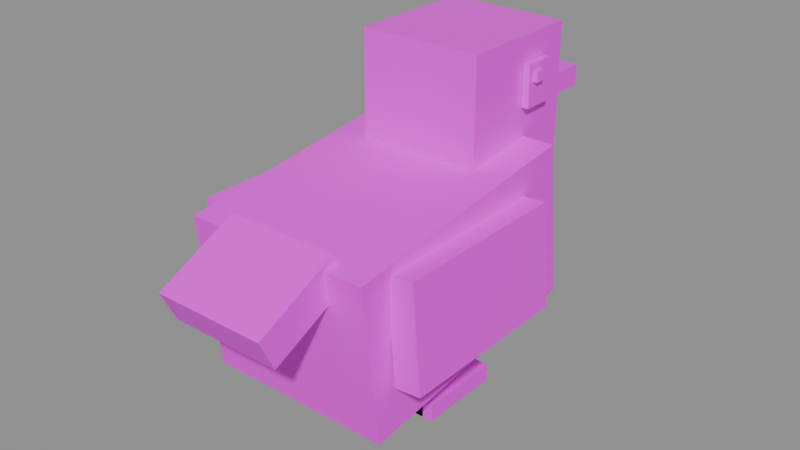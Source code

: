 # Source: Duck.blend  (saved by Blender 5.3.31; exported with 4.5.12 LTS)
import bpy
from mathutils import Matrix  # noqa: F401  (used for matrix-valued properties, if any)

bpy.ops.wm.read_factory_settings(use_empty=True)
scene = bpy.context.scene
scene.name = 'Scene'

# ---- images (referenced by path relative to the original .blend; pixels are not part of the script)
import os
ASSET_DIR = os.environ.get("B2B_ASSET_DIR", "")  # directory of the original .blend (textures are referenced by path, not embedded)
HERE = os.path.dirname(os.path.abspath(__file__))  # packed textures are extracted next to this script under _unpacked/

def load_image(name, relpath, width, height, colorspace="sRGB"):
    """Load a texture the original file referenced (path relative to the .blend, or extracted next to this script)."""
    p = next((c for c in (os.path.join(HERE, relpath), os.path.join(ASSET_DIR, relpath)) if relpath and os.path.exists(c)), "")
    if p:
        img = bpy.data.images.load(p, check_existing=True)
        img.name = name
    else:  # same state as the original file: an image datablock whose file is absent (Cycles renders it pink)
        img = bpy.data.images.new(name, width, height)
        img.source = "FILE"
        img.filepath = "//" + (relpath or name)
    img.colorspace_settings.name = colorspace
    return img
img_duck_texture = load_image('Duck_Texture', 'Duck_Texture.png', 1024, 1024, 'sRGB')

# ---- materials (node trees are filled in below, after node groups)
mat_duck_mat = bpy.data.materials.new('Duck_Mat')

# ---- material node trees
mat_duck_mat.use_nodes = True; mat_duck_mat.node_tree.nodes.clear()
_N = mat_duck_mat.node_tree.nodes; _L = mat_duck_mat.node_tree.links
n0 = _N.new('ShaderNodeBsdfPrincipled'); n0.name = 'Principled BSDF'; n0.location = (-200, 100)
n0.inputs[2].default_value = 0.45
n0.inputs[10].default_value = 0.005
n1 = _N.new('ShaderNodeOutputMaterial'); n1.name = 'Material Output'; n1.location = (200, 100)
n2 = _N.new('ShaderNodeTexImage'); n2.name = 'Image Texture'; n2.location = (0, 0)
n2.image = img_duck_texture
_L.new(n0.outputs[0], n1.inputs[0])
_L.new(n2.outputs[0], n0.inputs[0])
n1.is_active_output = True

# ---- meshes
me_duck = bpy.data.meshes.new('Duck')
me_duck.from_pydata([(0.65, -1.096, 0.2808), (0.65, -0.2027, 0.3885), (-0.65, -0.2027, 0.3885), (-0.65, -1.096, 0.2808), (0.65, 0.6908, 0.4963), (-0.65, 0.6908, 0.4963), (-0.65, -0.9646, -0.8113), (-0.65, -0.07102, -0.7035), (0.65, -0.07102, -0.7035), (0.65, -0.9646, -0.8113), (-0.65, 0.8225, -0.5958), (0.65, 0.8225, -0.5958), (0.598, -0.2809, 0.1395), (0.598, 0.7991, 0.1395), (-0.598, 0.7991, 0.1395), (-0.598, -0.2809, 0.1395), (-0.598, -0.2809, -0.6305), (-0.598, 0.7991, -0.6305), (0.598, 0.7991, -0.6305), (0.598, -0.2809, -0.6305), (0.4275, 0.1691, 1.158), (0.4275, 1.069, 1.158), (-0.4275, 1.069, 1.158), (-0.4275, 0.1691, 1.158), (-0.4275, 0.1691, 0.2575), (-0.4275, 1.069, 0.2575), (0.4275, 1.069, 0.2575), (0.4275, 0.1691, 0.2575), (0.25, 1.039, 0.6925), (0.25, 1.589, 0.6925), (-0.25, 1.589, 0.6925), (-0.25, 1.039, 0.6925), (-0.25, 1.039, 0.5425), (-0.25, 1.589, 0.5425), (0.25, 1.589, 0.5425), (0.25, 1.039, 0.5425), (-0.4325, 0.6461, 0.9843), (-0.4325, 0.8621, 0.9843), (-0.4825, 0.8621, 0.9843), (-0.4825, 0.6461, 0.9843), (-0.4825, 0.6461, 0.7007), (-0.4825, 0.8621, 0.7007), (-0.4325, 0.8621, 0.7007), (-0.4325, 0.6461, 0.7007), (-0.4725, 0.6866, 0.937), (-0.4725, 0.7568, 0.937), (-0.5125, 0.7568, 0.937), (-0.5125, 0.6866, 0.937), (-0.5125, 0.6866, 0.8668), (-0.5125, 0.7568, 0.8668), (-0.4725, 0.7568, 0.8668), (-0.4725, 0.6866, 0.8668), (0.4825, 0.6461, 0.9843), (0.4825, 0.8621, 0.9843), (0.4325, 0.8621, 0.9843), (0.4325, 0.6461, 0.9843), (0.4325, 0.6461, 0.7007), (0.4325, 0.8621, 0.7007), (0.4825, 0.8621, 0.7007), (0.4825, 0.6461, 0.7007), (0.5125, 0.6866, 0.937), (0.5125, 0.7568, 0.937), (0.4725, 0.7568, 0.937), (0.4725, 0.6866, 0.937), (0.4725, 0.6866, 0.8668), (0.4725, 0.7568, 0.8668), (0.5125, 0.7568, 0.8668), (0.5125, 0.6866, 0.8668), (-0.6217, -0.8569, 0.2467), (-0.6217, 0.4031, 0.2467), (-0.8011, 0.4031, 0.261), (-0.8011, -0.8569, 0.261), (-0.8583, -0.8569, -0.4517), (-0.8583, 0.4031, -0.4517), (-0.6789, 0.4031, -0.466), (-0.6789, -0.8569, -0.466), (0.8011, -0.8569, 0.261), (0.8011, 0.4031, 0.261), (0.6217, 0.4031, 0.2467), (0.6217, -0.8569, 0.2467), (0.6789, -0.8569, -0.466), (0.6789, 0.4031, -0.466), (0.8583, 0.4031, -0.4517), (0.8583, -0.8569, -0.4517), (0.39, -1.589, 0.07944), (0.39, -1.022, 0.3535), (-0.39, -1.022, 0.3535), (-0.39, -1.589, 0.07944), (-0.39, -1.484, -0.1385), (-0.39, -0.9166, 0.1356), (0.39, -0.9166, 0.1356), (0.39, -1.484, -0.1385), (-0.186, -0.2369, -0.6075), (-0.186, -0.03686, -0.6075), (-0.386, -0.03686, -0.6075), (-0.386, -0.2369, -0.6075), (-0.386, -0.2369, -1.158), (-0.386, -0.03686, -1.158), (-0.186, -0.03686, -1.158), (-0.186, -0.2369, -1.158), (-0.111, -0.2369, -1.038), (-0.111, 0.3631, -1.038), (-0.461, 0.3631, -1.038), (-0.461, -0.2369, -1.038), (-0.461, -0.2369, -1.158), (-0.461, 0.3631, -1.158), (-0.111, 0.3631, -1.158), (-0.111, -0.2369, -1.158), (0.386, -0.2369, -0.6075), (0.386, -0.03686, -0.6075), (0.186, -0.03686, -0.6075), (0.186, -0.2369, -0.6075), (0.186, -0.2369, -1.158), (0.186, -0.03686, -1.158), (0.386, -0.03686, -1.158), (0.386, -0.2369, -1.158), (0.461, -0.2369, -1.038), (0.461, 0.3631, -1.038), (0.111, 0.3631, -1.038), (0.111, -0.2369, -1.038), (0.111, -0.2369, -1.158), (0.111, 0.3631, -1.158), (0.461, 0.3631, -1.158), (0.461, -0.2369, -1.158)], [], [(0, 1, 2, 3), (1, 4, 5, 2), (6, 7, 8, 9), (7, 10, 11, 8), (11, 10, 5, 4), (6, 9, 0, 3), (10, 7, 2, 5), (7, 6, 3, 2), (9, 8, 1, 0), (8, 11, 4, 1), (12, 13, 14, 15), (16, 17, 18, 19), (18, 17, 14, 13), (16, 19, 12, 15), (17, 16, 15, 14), (19, 18, 13, 12), (20, 21, 22, 23), (24, 25, 26, 27), (26, 25, 22, 21), (24, 27, 20, 23), (25, 24, 23, 22), (27, 26, 21, 20), (28, 29, 30, 31), (32, 33, 34, 35), (34, 33, 30, 29), (32, 35, 28, 31), (33, 32, 31, 30), (35, 34, 29, 28), (36, 37, 38, 39), (40, 41, 42, 43), (42, 41, 38, 37), (40, 43, 36, 39), (41, 40, 39, 38), (43, 42, 37, 36), (44, 45, 46, 47), (48, 49, 50, 51), (50, 49, 46, 45), (48, 51, 44, 47), (49, 48, 47, 46), (51, 50, 45, 44), (52, 53, 54, 55), (56, 57, 58, 59), (58, 57, 54, 53), (56, 59, 52, 55), (57, 56, 55, 54), (59, 58, 53, 52), (60, 61, 62, 63), (64, 65, 66, 67), (66, 65, 62, 61), (64, 67, 60, 63), (65, 64, 63, 62), (67, 66, 61, 60), (68, 69, 70, 71), (72, 73, 74, 75), (74, 73, 70, 69), (72, 75, 68, 71), (73, 72, 71, 70), (75, 74, 69, 68), (76, 77, 78, 79), (80, 81, 82, 83), (82, 81, 78, 77), (80, 83, 76, 79), (81, 80, 79, 78), (83, 82, 77, 76), (84, 85, 86, 87), (88, 89, 90, 91), (90, 89, 86, 85), (88, 91, 84, 87), (89, 88, 87, 86), (91, 90, 85, 84), (92, 93, 94, 95), (96, 97, 98, 99), (98, 97, 94, 93), (96, 99, 92, 95), (97, 96, 95, 94), (99, 98, 93, 92), (100, 101, 102, 103), (104, 105, 106, 107), (106, 105, 102, 101), (104, 107, 100, 103), (105, 104, 103, 102), (107, 106, 101, 100), (108, 109, 110, 111), (112, 113, 114, 115), (114, 113, 110, 109), (112, 115, 108, 111), (113, 112, 111, 110), (115, 114, 109, 108), (116, 117, 118, 119), (120, 121, 122, 123), (122, 121, 118, 117), (120, 123, 116, 119), (121, 120, 119, 118), (123, 122, 117, 116)])
_uv = me_duck.uv_layers.new(name='UVMap')
_uv.uv.foreach_set('vector', [0.003906, 0.003906, 0.1211, 0.003906, 0.1211, 0.1211, 0.003906, 0.1211, 0.003906, 0.003906, 0.1211, 0.003906, 0.1211, 0.1211, 0.003906, 0.1211, 0.003906, 0.003906, 0.1211, 0.003906, 0.1211, 0.1211, 0.003906, 0.1211, 0.003906, 0.003906, 0.1211, 0.003906, 0.1211, 0.1211, 0.003906, 0.1211, 0.003906, 0.003906, 0.1211, 0.003906, 0.1211, 0.1211, 0.003906, 0.1211, 0.003906, 0.003906, 0.1211, 0.003906, 0.1211, 0.1211, 0.003906, 0.1211, 0.003906, 0.003906, 0.1211, 0.003906, 0.1211, 0.1211, 0.003906, 0.1211, 0.003906, 0.003906, 0.1211, 0.003906, 0.1211, 0.1211, 0.003906, 0.1211, 0.003906, 0.003906, 0.1211, 0.003906, 0.1211, 0.1211, 0.003906, 0.1211, 0.003906, 0.003906, 0.1211, 0.003906, 0.1211, 0.1211, 0.003906, 0.1211, 0.1875, 0.0625, 0.1875, 0.0625, 0.1875, 0.0625, 0.1875, 0.0625, 0.1875, 0.0625, 0.1875, 0.0625, 0.1875, 0.0625, 0.1875, 0.0625, 0.1875, 0.0625, 0.1875, 0.0625, 0.1875, 0.0625, 0.1875, 0.0625, 0.1875, 0.0625, 0.1875, 0.0625, 0.1875, 0.0625, 0.1875, 0.0625, 0.1875, 0.0625, 0.1875, 0.0625, 0.1875, 0.0625, 0.1875, 0.0625, 0.1875, 0.0625, 0.1875, 0.0625, 0.1875, 0.0625, 0.1875, 0.0625, 0.2539, 0.003906, 0.3711, 0.003906, 0.3711, 0.1211, 0.2539, 0.1211, 0.2539, 0.003906, 0.3711, 0.003906, 0.3711, 0.1211, 0.2539, 0.1211, 0.2539, 0.003906, 0.3711, 0.003906, 0.3711, 0.1211, 0.2539, 0.1211, 0.2539, 0.003906, 0.3711, 0.003906, 0.3711, 0.1211, 0.2539, 0.1211, 0.2539, 0.003906, 0.3711, 0.003906, 0.3711, 0.1211, 0.2539, 0.1211, 0.2539, 0.003906, 0.3711, 0.003906, 0.3711, 0.1211, 0.2539, 0.1211, 0.4375, 0.0625, 0.4375, 0.0625, 0.4375, 0.0625, 0.4375, 0.0625, 0.4375, 0.0625, 0.4375, 0.0625, 0.4375, 0.0625, 0.4375, 0.0625, 0.4375, 0.0625, 0.4375, 0.0625, 0.4375, 0.0625, 0.4375, 0.0625, 0.4375, 0.0625, 0.4375, 0.0625, 0.4375, 0.0625, 0.4375, 0.0625, 0.4375, 0.0625, 0.4375, 0.0625, 0.4375, 0.0625, 0.4375, 0.0625, 0.4375, 0.0625, 0.4375, 0.0625, 0.4375, 0.0625, 0.4375, 0.0625, 0.5625, 0.0625, 0.5625, 0.0625, 0.5625, 0.0625, 0.5625, 0.0625, 0.5625, 0.0625, 0.5625, 0.0625, 0.5625, 0.0625, 0.5625, 0.0625, 0.5625, 0.0625, 0.5625, 0.0625, 0.5625, 0.0625, 0.5625, 0.0625, 0.5625, 0.0625, 0.5625, 0.0625, 0.5625, 0.0625, 0.5625, 0.0625, 0.5625, 0.0625, 0.5625, 0.0625, 0.5625, 0.0625, 0.5625, 0.0625, 0.5625, 0.0625, 0.5625, 0.0625, 0.5625, 0.0625, 0.5625, 0.0625, 0.6875, 0.0625, 0.6875, 0.0625, 0.6875, 0.0625, 0.6875, 0.0625, 0.6875, 0.0625, 0.6875, 0.0625, 0.6875, 0.0625, 0.6875, 0.0625, 0.6875, 0.0625, 0.6875, 0.0625, 0.6875, 0.0625, 0.6875, 0.0625, 0.6875, 0.0625, 0.6875, 0.0625, 0.6875, 0.0625, 0.6875, 0.0625, 0.6875, 0.0625, 0.6875, 0.0625, 0.6875, 0.0625, 0.6875, 0.0625, 0.6875, 0.0625, 0.6875, 0.0625, 0.6875, 0.0625, 0.6875, 0.0625, 0.5625, 0.0625, 0.5625, 0.0625, 0.5625, 0.0625, 0.5625, 0.0625, 0.5625, 0.0625, 0.5625, 0.0625, 0.5625, 0.0625, 0.5625, 0.0625, 0.5625, 0.0625, 0.5625, 0.0625, 0.5625, 0.0625, 0.5625, 0.0625, 0.5625, 0.0625, 0.5625, 0.0625, 0.5625, 0.0625, 0.5625, 0.0625, 0.5625, 0.0625, 0.5625, 0.0625, 0.5625, 0.0625, 0.5625, 0.0625, 0.5625, 0.0625, 0.5625, 0.0625, 0.5625, 0.0625, 0.5625, 0.0625, 0.6875, 0.0625, 0.6875, 0.0625, 0.6875, 0.0625, 0.6875, 0.0625, 0.6875, 0.0625, 0.6875, 0.0625, 0.6875, 0.0625, 0.6875, 0.0625, 0.6875, 0.0625, 0.6875, 0.0625, 0.6875, 0.0625, 0.6875, 0.0625, 0.6875, 0.0625, 0.6875, 0.0625, 0.6875, 0.0625, 0.6875, 0.0625, 0.6875, 0.0625, 0.6875, 0.0625, 0.6875, 0.0625, 0.6875, 0.0625, 0.6875, 0.0625, 0.6875, 0.0625, 0.6875, 0.0625, 0.6875, 0.0625, 0.8125, 0.0625, 0.8125, 0.0625, 0.8125, 0.0625, 0.8125, 0.0625, 0.8125, 0.0625, 0.8125, 0.0625, 0.8125, 0.0625, 0.8125, 0.0625, 0.8125, 0.0625, 0.8125, 0.0625, 0.8125, 0.0625, 0.8125, 0.0625, 0.8125, 0.0625, 0.8125, 0.0625, 0.8125, 0.0625, 0.8125, 0.0625, 0.8125, 0.0625, 0.8125, 0.0625, 0.8125, 0.0625, 0.8125, 0.0625, 0.8125, 0.0625, 0.8125, 0.0625, 0.8125, 0.0625, 0.8125, 0.0625, 0.8125, 0.0625, 0.8125, 0.0625, 0.8125, 0.0625, 0.8125, 0.0625, 0.8125, 0.0625, 0.8125, 0.0625, 0.8125, 0.0625, 0.8125, 0.0625, 0.8125, 0.0625, 0.8125, 0.0625, 0.8125, 0.0625, 0.8125, 0.0625, 0.8125, 0.0625, 0.8125, 0.0625, 0.8125, 0.0625, 0.8125, 0.0625, 0.8125, 0.0625, 0.8125, 0.0625, 0.8125, 0.0625, 0.8125, 0.0625, 0.8125, 0.0625, 0.8125, 0.0625, 0.8125, 0.0625, 0.8125, 0.0625, 0.8125, 0.0625, 0.8125, 0.0625, 0.8125, 0.0625, 0.8125, 0.0625, 0.8125, 0.0625, 0.8125, 0.0625, 0.8125, 0.0625, 0.8125, 0.0625, 0.8125, 0.0625, 0.8125, 0.0625, 0.8125, 0.0625, 0.8125, 0.0625, 0.8125, 0.0625, 0.8125, 0.0625, 0.8125, 0.0625, 0.8125, 0.0625, 0.8125, 0.0625, 0.8125, 0.0625, 0.8125, 0.0625, 0.8125, 0.0625, 0.8125, 0.0625, 0.8125, 0.0625, 0.8125, 0.0625, 0.8125, 0.0625, 0.4375, 0.0625, 0.4375, 0.0625, 0.4375, 0.0625, 0.4375, 0.0625, 0.4375, 0.0625, 0.4375, 0.0625, 0.4375, 0.0625, 0.4375, 0.0625, 0.4375, 0.0625, 0.4375, 0.0625, 0.4375, 0.0625, 0.4375, 0.0625, 0.4375, 0.0625, 0.4375, 0.0625, 0.4375, 0.0625, 0.4375, 0.0625, 0.4375, 0.0625, 0.4375, 0.0625, 0.4375, 0.0625, 0.4375, 0.0625, 0.4375, 0.0625, 0.4375, 0.0625, 0.4375, 0.0625, 0.4375, 0.0625, 0.4375, 0.0625, 0.4375, 0.0625, 0.4375, 0.0625, 0.4375, 0.0625, 0.4375, 0.0625, 0.4375, 0.0625, 0.4375, 0.0625, 0.4375, 0.0625, 0.4375, 0.0625, 0.4375, 0.0625, 0.4375, 0.0625, 0.4375, 0.0625, 0.4375, 0.0625, 0.4375, 0.0625, 0.4375, 0.0625, 0.4375, 0.0625, 0.4375, 0.0625, 0.4375, 0.0625, 0.4375, 0.0625, 0.4375, 0.0625, 0.4375, 0.0625, 0.4375, 0.0625, 0.4375, 0.0625, 0.4375, 0.0625, 0.4375, 0.0625, 0.4375, 0.0625, 0.4375, 0.0625, 0.4375, 0.0625, 0.4375, 0.0625, 0.4375, 0.0625, 0.4375, 0.0625, 0.4375, 0.0625, 0.4375, 0.0625, 0.4375, 0.0625, 0.4375, 0.0625, 0.4375, 0.0625, 0.4375, 0.0625, 0.4375, 0.0625, 0.4375, 0.0625, 0.4375, 0.0625, 0.4375, 0.0625, 0.4375, 0.0625, 0.4375, 0.0625, 0.4375, 0.0625, 0.4375, 0.0625, 0.4375, 0.0625, 0.4375, 0.0625, 0.4375, 0.0625, 0.4375, 0.0625, 0.4375, 0.0625, 0.4375, 0.0625, 0.4375, 0.0625, 0.4375, 0.0625, 0.4375, 0.0625, 0.4375, 0.0625, 0.4375, 0.0625, 0.4375, 0.0625, 0.4375, 0.0625, 0.4375, 0.0625, 0.4375, 0.0625, 0.4375, 0.0625, 0.4375, 0.0625, 0.4375, 0.0625, 0.4375, 0.0625, 0.4375, 0.0625, 0.4375, 0.0625, 0.4375, 0.0625, 0.4375, 0.0625, 0.4375, 0.0625, 0.4375, 0.0625, 0.4375, 0.0625, 0.4375, 0.0625])
me_duck.materials.append(mat_duck_mat)
me_duck.update()

# ---- objects
ob_duck = bpy.data.objects.new('Duck', me_duck)

# ---- transforms, parenting, visibility, modifiers, constraints
ob_duck.location = (0.0, 0.0, 0.0)

# ---- collection membership
scene.collection.objects.link(ob_duck)

# ---- scene / render settings (as saved in the file)
scene.frame_start = 1; scene.frame_end = 250; scene.frame_set(1)
scene.render.engine = 'BLENDER_EEVEE_NEXT'
scene.render.bake_bias = 0.0
scene.render.bake_samples = 0
scene.render.compositor_device = 'GPU'
scene.eevee.use_volume_custom_range = False
scene.eevee.fast_gi_thickness_near = 0.1
scene.eevee.fast_gi_thickness_far = 0.0
scene.eevee.ray_tracing_options.screen_trace_thickness = 0.1
bpy.context.view_layer.update()

# ---- added for rendering (the .blend has no active camera and no usable light): camera, sun + grey world if the file has none
cam_auto = bpy.data.cameras.new('AutoCamera')
cam_auto.lens = 50.0
cam_auto.sensor_width = 36.0
cam_auto.clip_end = 1000.0
ob_auto_camera = bpy.data.objects.new('AutoCamera', cam_auto)
scene.collection.objects.link(ob_auto_camera)
ob_auto_camera.location = (3.96955, -4.76346, 3.17564)
ob_auto_camera.rotation_euler = (1.09748, -7.21219e-08, 0.694738)
scene.camera = ob_auto_camera
light_auto_sun = bpy.data.lights.new('AutoSun', 'SUN')
light_auto_sun.energy = 3.0
light_auto_sun.angle = 0.0523599
ob_auto_sun = bpy.data.objects.new('AutoSun', light_auto_sun)
scene.collection.objects.link(ob_auto_sun)
ob_auto_sun.rotation_euler = (0.872665, 0.174533, 0.523599)
if scene.world is None:
    world_auto = bpy.data.worlds.new('AutoWorld')
    world_auto.color = (0.3, 0.3, 0.3)
    scene.world = world_auto
bpy.context.view_layer.update()
